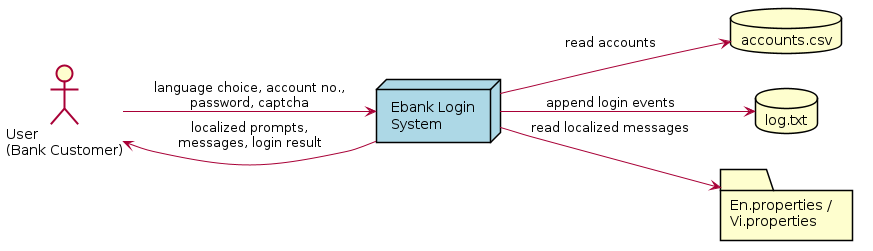

The diagram above was rendered by PlantUML. Its source (embedded in the PNG):
@startuml
skinparam defaultFontName Arial
skinparam shadowing false
left to right direction
actor "User\n(Bank Customer)" as User
node "Ebank Login\nSystem" as SYS #LightBlue
database "accounts.csv" as ACC
database "log.txt" as LOG
folder "En.properties /\nVi.properties" as LANG
User --> SYS : language choice, account no.,\npassword, captcha
SYS --> User : localized prompts,\nmessages, login result
SYS --> ACC : read accounts
SYS --> LOG : append login events
SYS --> LANG : read localized messages
@enduml